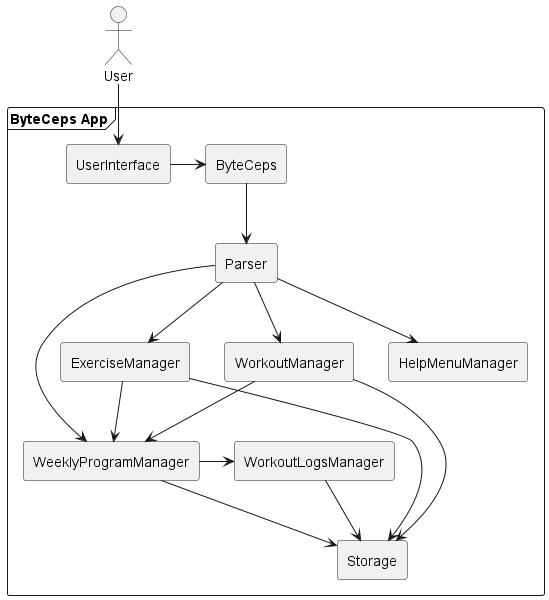

The diagram above was rendered by PlantUML. Its source (embedded in the PNG):
@startuml
hide footbox

actor User
'box  #white
'frame     ""f"
'participant user2
'participant AthletiCLI
'participant Ui
'participant Parser
'participant Data
'participant Storage
'participant Commands
frame "ByteCeps App"{
rectangle ByteCeps
rectangle UserInterface
rectangle Parser
rectangle ExerciseManager
rectangle WorkoutManager
rectangle WeeklyProgramManager
rectangle WorkoutLogsManager
rectangle HelpMenuManager
rectangle Storage
'end rectangle

}
'end frame
'end box

User -d-> UserInterface
UserInterface -r-> ByteCeps
ByteCeps -d-> Parser
Parser -d-> ExerciseManager
Parser -d-> WorkoutManager
Parser -d-> WeeklyProgramManager
Parser -d-> HelpMenuManager
ExerciseManager -d-> WeeklyProgramManager
WorkoutManager -d-> WeeklyProgramManager
WeeklyProgramManager -r-> WorkoutLogsManager
WorkoutLogsManager -d-> Storage
WeeklyProgramManager -d-> Storage
ExerciseManager -d-> Storage
WorkoutManager -d-> Storage


@enduml